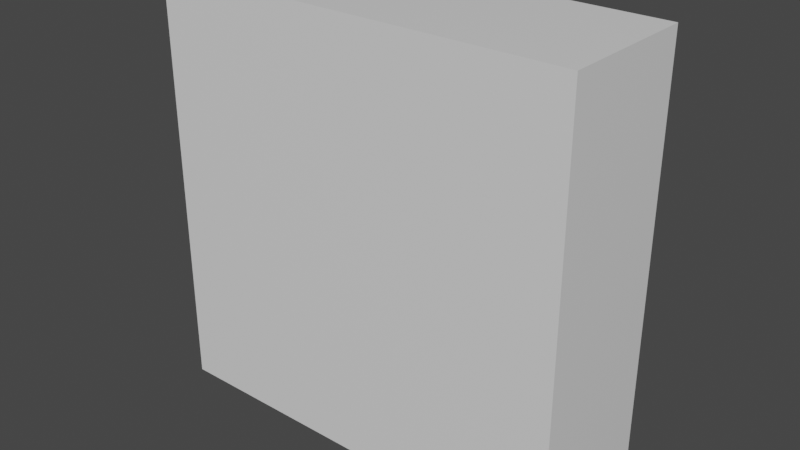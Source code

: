 # Source: Block.blend  (saved by Blender 2.82.7; exported with 4.5.12 LTS)
import bpy
from mathutils import Matrix  # noqa: F401  (used for matrix-valued properties, if any)

bpy.ops.wm.read_factory_settings(use_empty=True)
scene = bpy.context.scene
scene.name = 'Scene'

# ---- collections
col_collection = bpy.data.collections.new('Collection'); scene.collection.children.link(col_collection)

# ---- materials (node trees are filled in below, after node groups)
mat_material = bpy.data.materials.new('Material')
mat_material.alpha_threshold = 0.0
mat_material.use_transparent_shadow = False
mat_material.line_color = (0.0, 0.0, 0.0, 1.0)

# ---- material node trees
mat_material.use_nodes = True; mat_material.node_tree.nodes.clear()
_N = mat_material.node_tree.nodes; _L = mat_material.node_tree.links
n0 = _N.new('ShaderNodeOutputMaterial'); n0.name = 'Material Output'; n0.location = (300, 300)
n1 = _N.new('ShaderNodeBsdfPrincipled'); n1.name = 'Principled BSDF'; n1.location = (10, 300)
n1.distribution = 'GGX'
n1.subsurface_method = 'BURLEY'
n1.inputs[2].default_value = 0.4
n1.inputs[3].default_value = 1.45
n1.inputs[27].default_value = (0.0, 0.0, 0.0, 1.0)
n1.inputs[28].default_value = 1.0
_L.new(n1.outputs[0], n0.inputs[0])
n0.is_active_output = True

# ---- world
world_world = bpy.data.worlds.new('World'); scene.world = world_world
world_world.use_nodes = True; world_world.node_tree.nodes.clear()
_N = world_world.node_tree.nodes; _L = world_world.node_tree.links
n0 = _N.new('ShaderNodeOutputWorld'); n0.name = 'World Output'; n0.location = (300, 300)
n1 = _N.new('ShaderNodeBackground'); n1.name = 'Background'; n1.location = (10, 300)
n1.inputs[0].default_value = (0.05088, 0.05088, 0.05088, 1.0)
_L.new(n1.outputs[0], n0.inputs[0])
n0.is_active_output = True
world_world.color = (0.05088, 0.05088, 0.05088)
world_world.use_sun_shadow = False
world_world.sun_shadow_jitter_overblur = 0.0

# ---- meshes
me_cube = bpy.data.meshes.new('Cube')
me_cube.from_pydata([(1.0, 1.0, 1.0), (1.0, 1.0, -1.0), (1.0, -1.0, 1.0), (1.0, -1.0, -1.0), (-1.0, 1.0, 1.0), (-1.0, 1.0, -1.0), (-1.0, -1.0, 1.0), (-1.0, -1.0, -1.0)], [], [(0, 4, 6, 2), (3, 2, 6, 7), (7, 6, 4, 5), (5, 1, 3, 7), (1, 0, 2, 3), (5, 4, 0, 1)])
_uv = me_cube.uv_layers.new(name='UVMap')
_uv.uv.foreach_set('vector', [0.625, 0.5, 0.875, 0.5, 0.875, 0.75, 0.625, 0.75, 0.375, 0.75, 0.625, 0.75, 0.625, 1.0, 0.375, 1.0, 0.375, 0.0, 0.625, 0.0, 0.625, 0.25, 0.375, 0.25, 0.125, 0.5, 0.375, 0.5, 0.375, 0.75, 0.125, 0.75, 0.375, 0.5, 0.625, 0.5, 0.625, 0.75, 0.375, 0.75, 0.375, 0.25, 0.625, 0.25, 0.625, 0.5, 0.375, 0.5])
me_cube.materials.append(mat_material)
me_cube.use_remesh_preserve_volume = False
me_cube.use_remesh_preserve_attributes = False
me_cube.use_mirror_vertex_groups = False
me_cube.update()

# ---- objects
ob_cube = bpy.data.objects.new('Cube', me_cube)

# ---- transforms, parenting, visibility, modifiers, constraints
ob_cube.location = (0.0, 0.0, 0.0)
ob_cube.rotation_euler = (1.571, 0.0, 0.0)
ob_cube.scale = (3.0, 3.0, 1.0)
ob_cube.lock_rotations_4d = False
ob_cube.empty_display_type = 'ARROWS'
ob_cube.lineart.crease_threshold = 0.0

# ---- collection membership
col_collection.objects.link(ob_cube)

# ---- scene / render settings (as saved in the file)
scene.frame_start = 1; scene.frame_end = 250; scene.frame_set(1)
scene.render.engine = 'BLENDER_EEVEE_NEXT'
scene.cycles.use_denoising = False
scene.cycles.samples = 128
scene.cycles.sampling_pattern = 'TABULATED_SOBOL'
scene.cycles.use_adaptive_sampling = False
scene.cycles.use_light_tree = False
scene.view_settings.view_transform = 'Filmic'
bpy.context.view_layer.update()

# ---- added for rendering (the .blend has no active camera and no usable light): camera, sun
cam_auto = bpy.data.cameras.new('AutoCamera')
cam_auto.lens = 50.0
cam_auto.sensor_width = 36.0
cam_auto.clip_end = 1000.0
ob_auto_camera = bpy.data.objects.new('AutoCamera', cam_auto)
scene.collection.objects.link(ob_auto_camera)
ob_auto_camera.location = (8.06592, -9.67911, 6.45274)
ob_auto_camera.rotation_euler = (1.09748, -7.21219e-08, 0.694738)
scene.camera = ob_auto_camera
light_auto_sun = bpy.data.lights.new('AutoSun', 'SUN')
light_auto_sun.energy = 3.0
light_auto_sun.angle = 0.0523599
ob_auto_sun = bpy.data.objects.new('AutoSun', light_auto_sun)
scene.collection.objects.link(ob_auto_sun)
ob_auto_sun.rotation_euler = (0.872665, 0.174533, 0.523599)
bpy.context.view_layer.update()
